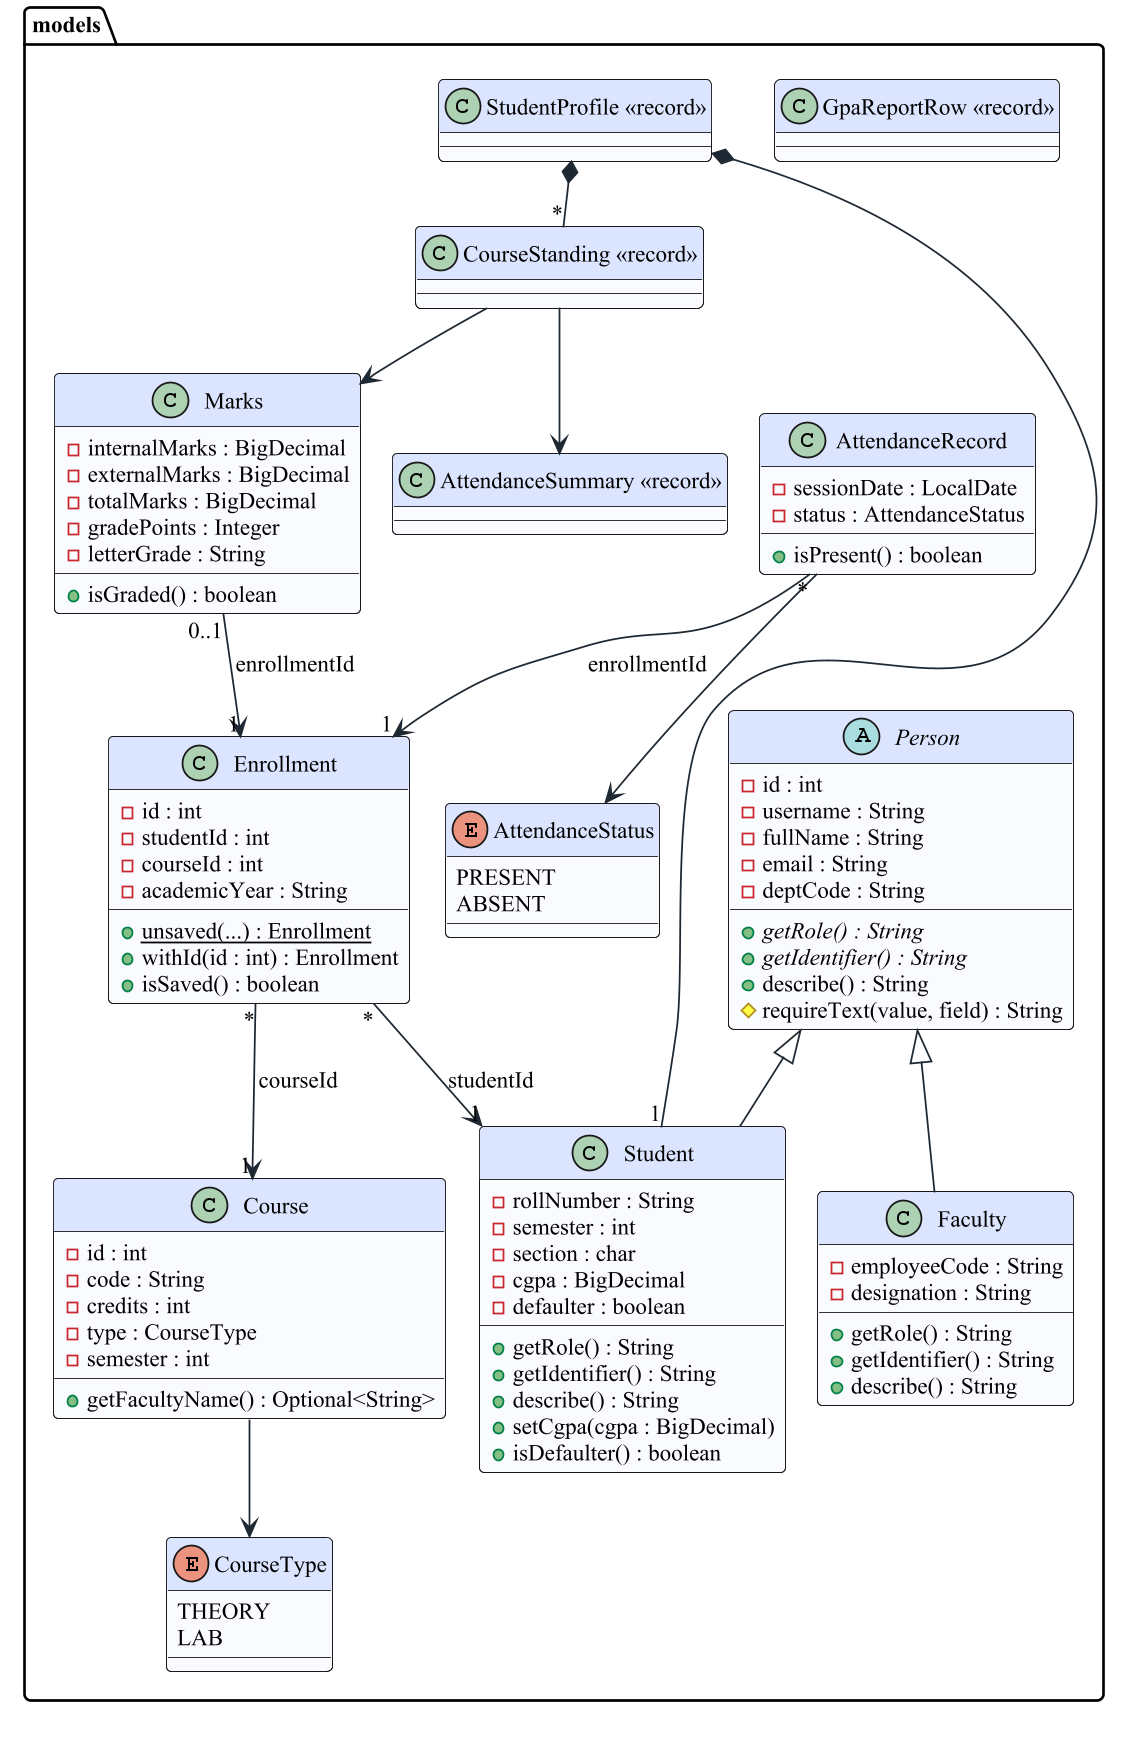

The diagram above was rendered by PlantUML. Its source (embedded in the PNG):
@startuml d05_class_domain
!include _style.iuml
' Figure title: Class diagram: Java domain model (package com.smartcampus.models)

package models {
  abstract class Person {
    - id : int
    - username : String
    - fullName : String
    - email : String
    - deptCode : String
    + {abstract} getRole() : String
    + {abstract} getIdentifier() : String
    + describe() : String
    # requireText(value, field) : String
  }
  class Student {
    - rollNumber : String
    - semester : int
    - section : char
    - cgpa : BigDecimal
    - defaulter : boolean
    + getRole() : String
    + getIdentifier() : String
    + describe() : String
    + setCgpa(cgpa : BigDecimal)
    + isDefaulter() : boolean
  }
  class Faculty {
    - employeeCode : String
    - designation : String
    + getRole() : String
    + getIdentifier() : String
    + describe() : String
  }
  class Course {
    - id : int
    - code : String
    - credits : int
    - type : CourseType
    - semester : int
    + getFacultyName() : Optional<String>
  }
  class Enrollment {
    - id : int
    - studentId : int
    - courseId : int
    - academicYear : String
    + {static} unsaved(...) : Enrollment
    + withId(id : int) : Enrollment
    + isSaved() : boolean
  }
  class AttendanceRecord {
    - sessionDate : LocalDate
    - status : AttendanceStatus
    + isPresent() : boolean
  }
  class Marks {
    - internalMarks : BigDecimal
    - externalMarks : BigDecimal
    - totalMarks : BigDecimal
    - gradePoints : Integer
    - letterGrade : String
    + isGraded() : boolean
  }
  enum CourseType {
    THEORY
    LAB
  }
  enum AttendanceStatus {
    PRESENT
    ABSENT
  }
  class "AttendanceSummary <<record>>" as AttendanceSummary
  class "GpaReportRow <<record>>" as GpaReportRow
  class "StudentProfile <<record>>" as StudentProfile
  class "CourseStanding <<record>>" as CourseStanding
}



Person <|-- Student
Person <|-- Faculty
Course --> CourseType
AttendanceRecord --> AttendanceStatus
Enrollment "*" --> "1" Student : studentId
Enrollment "*" --> "1" Course : courseId
Marks "0..1" --> "1" Enrollment : enrollmentId
AttendanceRecord "*" --> "1" Enrollment : enrollmentId
StudentProfile *-- "1" Student
StudentProfile *-- "*" CourseStanding
CourseStanding --> AttendanceSummary
CourseStanding --> Marks

@enduml